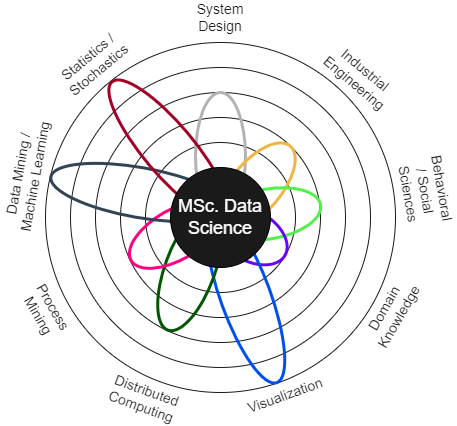

The diagram above was exported from draw.io. Its source (the exported page's mxGraphModel, read from the mxfile embedded in the PNG):
<mxGraphModel dx="1519" dy="1117" grid="1" gridSize="10" guides="1" tooltips="1" connect="1" arrows="1" fold="1" page="1" pageScale="1" pageWidth="850" pageHeight="1100" background="#ffffff" math="0" shadow="0">
  <root>
    <mxCell id="0" />
    <mxCell id="1" parent="0" />
    <mxCell id="4" value="" style="ellipse;whiteSpace=wrap;html=1;aspect=fixed;fontSize=18;fillColor=none;strokeColor=#1A1A1A;" vertex="1" parent="1">
      <mxGeometry x="325" y="260" width="150" height="150" as="geometry" />
    </mxCell>
    <mxCell id="5" value="" style="ellipse;whiteSpace=wrap;html=1;aspect=fixed;fontSize=18;fillColor=none;strokeColor=#1A1A1A;" vertex="1" parent="1">
      <mxGeometry x="300" y="235" width="200" height="200" as="geometry" />
    </mxCell>
    <mxCell id="6" value="" style="ellipse;whiteSpace=wrap;html=1;aspect=fixed;fontSize=18;fillColor=none;strokeColor=#1A1A1A;" vertex="1" parent="1">
      <mxGeometry x="275" y="210" width="250" height="250" as="geometry" />
    </mxCell>
    <mxCell id="7" value="" style="ellipse;whiteSpace=wrap;html=1;aspect=fixed;fontSize=18;fillColor=none;strokeColor=#1A1A1A;" vertex="1" parent="1">
      <mxGeometry x="250" y="185" width="300" height="300" as="geometry" />
    </mxCell>
    <mxCell id="8" value="" style="ellipse;whiteSpace=wrap;html=1;aspect=fixed;fontSize=18;fillColor=none;strokeColor=#1A1A1A;" vertex="1" parent="1">
      <mxGeometry x="225" y="160" width="350" height="350" as="geometry" />
    </mxCell>
    <mxCell id="3" value="" style="ellipse;whiteSpace=wrap;html=1;fontSize=18;fillColor=none;strokeColor=#B3B3B3;strokeWidth=3;" vertex="1" parent="1">
      <mxGeometry x="375" y="210" width="50" height="127" as="geometry" />
    </mxCell>
    <mxCell id="9" value="" style="ellipse;whiteSpace=wrap;html=1;fontSize=18;rotation=40;strokeWidth=3;fillColor=none;strokeColor=#F0B643;" vertex="1" parent="1">
      <mxGeometry x="410.9" y="251.23" width="50" height="105" as="geometry" />
    </mxCell>
    <mxCell id="10" value="" style="ellipse;whiteSpace=wrap;html=1;fontSize=18;rotation=80;strokeWidth=3;strokeColor=#52F04D;fillColor=none;" vertex="1" parent="1">
      <mxGeometry x="423.23" y="278.81" width="50" height="105.34" as="geometry" />
    </mxCell>
    <mxCell id="11" value="" style="ellipse;whiteSpace=wrap;html=1;fontSize=18;rotation=120;fillColor=none;fontColor=#ffffff;strokeColor=#6A00FF;strokeWidth=3;" vertex="1" parent="1">
      <mxGeometry x="404.7" y="312.69" width="50" height="80.25" as="geometry" />
    </mxCell>
    <mxCell id="12" value="" style="ellipse;whiteSpace=wrap;html=1;fontSize=18;rotation=160;fillColor=none;fontColor=#ffffff;strokeColor=#0050EF;strokeWidth=3;" vertex="1" parent="1">
      <mxGeometry x="400.29" y="323.95" width="50" height="181.69" as="geometry" />
    </mxCell>
    <mxCell id="13" value="" style="ellipse;whiteSpace=wrap;html=1;fontSize=18;rotation=200;fillColor=none;fontColor=#ffffff;strokeColor=#005700;strokeWidth=3;" vertex="1" parent="1">
      <mxGeometry x="344.55" y="321.51" width="50" height="130" as="geometry" />
    </mxCell>
    <mxCell id="14" value="" style="ellipse;whiteSpace=wrap;html=1;fontSize=18;rotation=240;fillColor=none;strokeColor=#FF0080;strokeWidth=3;" vertex="1" parent="1">
      <mxGeometry x="330.64" y="300" width="50" height="104" as="geometry" />
    </mxCell>
    <mxCell id="15" value="" style="ellipse;whiteSpace=wrap;html=1;fontSize=18;rotation=280;fillColor=none;fontColor=#ffffff;strokeColor=#314354;strokeWidth=3;" vertex="1" parent="1">
      <mxGeometry x="294" y="220" width="50" height="180" as="geometry" />
    </mxCell>
    <mxCell id="16" value="" style="ellipse;whiteSpace=wrap;html=1;fontSize=18;rotation=320;fillColor=none;fontColor=#ffffff;strokeColor=#A20025;strokeWidth=3;" vertex="1" parent="1">
      <mxGeometry x="323.08" y="178.72" width="50" height="176" as="geometry" />
    </mxCell>
    <mxCell id="2" value="MSc. Data Science" style="ellipse;whiteSpace=wrap;html=1;aspect=fixed;fontSize=18;fillColor=#1A1A1A;fontColor=#FFFFFF;" vertex="1" parent="1">
      <mxGeometry x="350" y="285" width="100" height="100" as="geometry" />
    </mxCell>
    <mxCell id="18" value="System Design" style="text;html=1;strokeColor=none;fillColor=none;align=center;verticalAlign=middle;whiteSpace=wrap;rounded=0;fontSize=14;fontColor=#1A1A1A;" vertex="1" parent="1">
      <mxGeometry x="370" y="120" width="60" height="30" as="geometry" />
    </mxCell>
    <mxCell id="19" value="Industrial Engineering" style="text;html=1;strokeColor=none;fillColor=none;align=center;verticalAlign=middle;whiteSpace=wrap;rounded=0;fontSize=14;fontColor=#1A1A1A;rotation=40;" vertex="1" parent="1">
      <mxGeometry x="510" y="178.72" width="60" height="30" as="geometry" />
    </mxCell>
    <mxCell id="20" value="Behavioral / Social Sciences" style="text;html=1;strokeColor=none;fillColor=none;align=center;verticalAlign=middle;whiteSpace=wrap;rounded=0;fontSize=14;fontColor=#1A1A1A;rotation=80;" vertex="1" parent="1">
      <mxGeometry x="575" y="293.95" width="60" height="30" as="geometry" />
    </mxCell>
    <mxCell id="21" value="Domain Knowledge" style="text;html=1;strokeColor=none;fillColor=none;align=center;verticalAlign=middle;whiteSpace=wrap;rounded=0;fontSize=14;fontColor=#1A1A1A;rotation=300;" vertex="1" parent="1">
      <mxGeometry x="541" y="415" width="60" height="30" as="geometry" />
    </mxCell>
    <mxCell id="23" value="Visualization" style="text;html=1;strokeColor=none;fillColor=none;align=center;verticalAlign=middle;whiteSpace=wrap;rounded=0;fontSize=14;fontColor=#1A1A1A;rotation=340;" vertex="1" parent="1">
      <mxGeometry x="435" y="498" width="60" height="30" as="geometry" />
    </mxCell>
    <mxCell id="24" value="Distributed Computing" style="text;html=1;strokeColor=none;fillColor=none;align=center;verticalAlign=middle;whiteSpace=wrap;rounded=0;fontSize=14;fontColor=#1A1A1A;rotation=20;" vertex="1" parent="1">
      <mxGeometry x="294" y="501" width="60" height="30" as="geometry" />
    </mxCell>
    <mxCell id="25" value="Data Mining / Machine Learning" style="text;html=1;strokeColor=none;fillColor=none;align=center;verticalAlign=middle;whiteSpace=wrap;rounded=0;fontSize=14;fontColor=#1A1A1A;rotation=280;" vertex="1" parent="1">
      <mxGeometry x="146" y="277.80999999999995" width="120" height="30" as="geometry" />
    </mxCell>
    <mxCell id="26" value="Process Mining" style="text;html=1;strokeColor=none;fillColor=none;align=center;verticalAlign=middle;whiteSpace=wrap;rounded=0;fontSize=14;fontColor=#1A1A1A;rotation=60;" vertex="1" parent="1">
      <mxGeometry x="196" y="414" width="60" height="30" as="geometry" />
    </mxCell>
    <mxCell id="27" value="Statistics / Stochastics" style="text;html=1;strokeColor=none;fillColor=none;align=center;verticalAlign=middle;whiteSpace=wrap;rounded=0;fontSize=14;fontColor=#1A1A1A;rotation=320;" vertex="1" parent="1">
      <mxGeometry x="212.64" y="165.99999999999994" width="120" height="30" as="geometry" />
    </mxCell>
  </root>
</mxGraphModel>